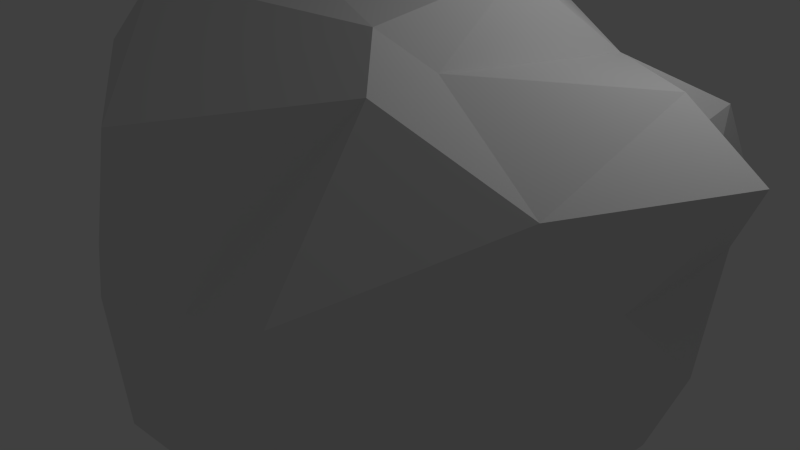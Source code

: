 # Source: RockBig.blend  (saved by Blender 2.76.0; exported with 4.5.12 LTS)
import bpy
from mathutils import Matrix  # noqa: F401  (used for matrix-valued properties, if any)

bpy.ops.wm.read_factory_settings(use_empty=True)
scene = bpy.context.scene
scene.name = 'Scene'

# ---- collections
col_collection_1 = bpy.data.collections.new('Collection 1'); scene.collection.children.link(col_collection_1)

# ---- world
world_world = bpy.data.worlds.new('World'); scene.world = world_world
world_world.color = (0.05088, 0.05088, 0.05088)
world_world.use_sun_shadow = False
world_world.sun_shadow_jitter_overblur = 0.0
world_world.cycles.sampling_method = 'MANUAL'
world_world.cycles.sample_map_resolution = 256

# ---- cameras
cam_camera = bpy.data.cameras.new('Camera')
cam_camera.clip_end = 100.0
cam_camera.lens = 35.0
cam_camera.sensor_width = 32.0
cam_camera.sensor_height = 18.0
cam_camera.ortho_scale = 7.314
cam_camera.dof.focus_distance = 0.0
cam_camera.dof.aperture_fstop = 128.0

# ---- lights
light_lamp = bpy.data.lights.new('Lamp', 'POINT')
light_lamp.transmission_factor = 0.0
light_lamp.cutoff_distance = 30.0
light_lamp.energy = 100.0
light_lamp.shadow_buffer_clip_start = 1.001
light_lamp.shadow_soft_size = 0.1
light_lamp.shadow_maximum_resolution = 0.006
light_lamp.use_absolute_resolution = True
light_lamp.cycles.use_multiple_importance_sampling = False

# ---- meshes
me_icosphere = bpy.data.meshes.new('Icosphere')
me_icosphere.from_pydata([(0.01898, -0.02768, -0.9921), (0.7602, -0.5002, -0.4289), (-0.2653, -0.8576, -0.4422), (-0.7946, 0.06889, -0.3973), (-0.1563, 0.8565, -0.3902), (0.8407, 0.5126, -0.3923), (0.4419, -0.7178, 0.5308), (-0.8963, -0.2514, 0.877), (-0.5812, 0.6519, 0.5196), (0.3206, 0.7394, 0.4637), (1.33, 0.07634, 0.6562), (0.1051, -0.0538, 1.048), (-0.1171, -0.6672, -0.6008), (-0.1019, -0.4693, -0.8208), (0.003008, -0.1831, -0.9276), (0.2253, -0.2129, -0.9601), (0.5279, -0.2217, -0.7987), (0.8005, -0.37, -0.5643), (0.5402, -0.6881, -0.4986), (0.3947, -0.7259, -0.4601), (0.07352, -0.8208, -0.4518), (0.8624, 0.2316, -0.4813), (1.014, 0.1102, -0.4439), (0.9709, -0.2958, -0.4275), (0.3689, 0.2563, -0.8853), (0.4552, 0.2637, -0.8383), (0.6814, 0.477, -0.6222), (-0.7481, -0.0008868, -0.655), (-0.471, 0.02854, -0.8237), (-0.1275, 0.05435, -0.9073), (-0.367, -0.6192, -0.4431), (-0.6495, -0.4824, -0.5067), (-0.7886, -0.2273, -0.4818), (-0.1544, 0.7004, -0.621), (-0.05952, 0.5846, -0.7986), (0.06608, 0.2792, -0.8984), (-0.7326, 0.3276, -0.4522), (-0.5853, 0.5612, -0.4746), (-0.4737, 0.7141, -0.4975), (0.1111, 0.8739, -0.4353), (0.306, 0.7894, -0.5061), (0.6748, 0.6887, -0.4344), (1.144, -0.1843, 0.3384), (1.191, -0.2554, 0.1155), (1.145, -0.3242, -0.1118), (0.9509, 0.4289, -0.209), (1.053, 0.3239, 0.0488), (1.16, 0.3023, 0.3533), (0.2445, -0.8738, 0.2966), (0.1783, -0.8935, 0.08857), (-0.1231, -0.9301, -0.2349), (0.8874, -0.526, -0.1503), (0.6303, -0.8644, 0.01792), (0.563, -0.8786, 0.3107), (-1.038, -0.1169, 0.6886), (-1.048, -0.1536, 0.2262), (-0.9414, -0.12, -0.1874), (-0.305, -0.7477, -0.1834), (-0.5261, -0.6841, 0.1507), (-0.7887, -0.4528, 0.5671), (-0.635, 0.6666, 0.2752), (-0.5699, 0.7425, 0.005852), (-0.4007, 0.8036, -0.2368), (-0.9047, 0.186, -0.2189), (-0.8957, 0.3502, 0.0643), (-0.7451, 0.5109, 0.3346), (0.5345, 0.91, 0.2995), (0.854, 0.88, 0.1287), (0.7412, 0.7103, -0.2244), (-0.04972, 0.9647, -0.2009), (0.1462, 1.042, 0.07082), (0.2638, 1.047, 0.3061), (0.9778, -0.3154, 0.5687), (0.9765, -0.3702, 0.6673), (0.598, -0.7205, 0.5561), (0.06746, -0.8881, 0.5193), (-0.2914, -0.8252, 0.5896), (-0.6929, -0.5351, 0.7559), (-1.1, -0.03822, 0.9618), (-0.9491, 0.2608, 0.8463), (-0.7851, 0.3992, 0.6655), (-0.4724, 0.6529, 0.5293), (-0.0795, 0.8521, 0.6142), (0.2374, 1.003, 0.6061), (0.5538, 0.6792, 0.5339), (0.9648, 0.5769, 0.6596), (0.9127, 0.2334, 0.5407), (0.1179, -0.321, 0.9838), (0.4244, -0.3912, 0.9789), (0.4398, -0.6255, 0.759), (1.008, 0.2192, 0.7866), (0.5807, -0.1014, 0.8727), (0.5177, 0.1292, 1.099), (-0.1083, -0.1036, 1.036), (-0.3168, -0.1419, 1.036), (-0.7773, -0.234, 1.024), (-0.1332, 0.171, 1.005), (-0.3728, 0.3694, 0.8956), (-0.4636, 0.56, 0.7317), (0.1509, 0.2208, 1.002), (0.3442, 0.5261, 0.9377), (0.2962, 0.7662, 0.6894), (0.4992, 0.2539, 0.9591), (0.774, 0.3505, 0.7913), (0.5637, 0.4788, 0.7769), (0.006595, 0.4419, 0.9636), (0.08622, 0.725, 0.7908), (-0.1793, 0.6194, 0.8112), (-0.4691, 0.06209, 1.046), (-0.5717, 0.2985, 0.9011), (-0.8948, 0.02217, 1.09), (-0.0438, -0.4454, 0.961), (-0.3688, -0.5211, 0.8969), (0.04246, -0.6938, 0.7724), (0.4854, -0.3136, 0.9509), (0.6733, -0.4863, 0.8321), (0.7442, -0.325, 0.7713), (0.9813, 0.3406, 0.3296), (1.01, 0.6812, 0.09888), (0.9388, 0.8131, 0.4081), (0.03153, 0.9835, 0.358), (-0.1502, 1.012, 0.07756), (-0.3231, 0.8895, 0.3366), (-0.9657, 0.3319, 0.4593), (-1.036, 0.1126, 0.1476), (-1.131, 0.08981, 0.6445), (-0.4232, -0.7701, 0.4141), (-0.2123, -0.9233, 0.04803), (-0.05472, -0.9781, 0.3148), (0.828, -0.6086, 0.3539), (0.9833, -0.4774, 0.08683), (1.057, -0.3084, 0.3732), (0.3265, 0.8993, 0.006229), (0.6542, 0.9694, -0.1738), (0.1675, 0.8841, -0.2652), (-0.6929, 0.6797, 0.05856), (-0.6696, 0.6855, -0.2759), (-0.7666, 0.4536, -0.2302), (-0.8705, -0.3795, 0.2454), (-0.8033, -0.2955, -0.1649), (-0.58, -0.5769, -0.1902), (0.4632, -0.8977, 0.07506), (0.2121, -0.9347, -0.2408), (0.6193, -0.8159, -0.1936), (1.257, -0.01238, 0.121), (1.017, -0.2157, -0.2456), (1.1, 0.1715, -0.204), (0.4952, 0.5833, -0.6607), (0.292, 0.5676, -0.816), (0.1067, 0.7176, -0.6969), (-0.3521, 0.5935, -0.676), (-0.3015, 0.3039, -0.8643), (-0.5286, 0.3323, -0.669), (-0.5795, -0.2184, -0.6941), (-0.3025, -0.2302, -0.8651), (-0.4327, -0.5211, -0.7166), (0.7475, 0.1996, -0.6859), (0.8924, -0.08841, -0.6159), (0.4854, 0.01679, -0.8757), (0.09185, -0.7045, -0.7058), (0.2764, -0.373, -0.827), (0.4843, -0.5424, -0.6639)], [], [(0, 15, 14), (1, 17, 23), (0, 14, 29), (0, 29, 35), (0, 35, 24), (1, 23, 44), (2, 20, 50), (3, 32, 56), (4, 38, 62), (5, 41, 68), (1, 44, 51), (2, 50, 57), (3, 56, 63), (4, 62, 69), (5, 68, 45), (6, 74, 89), (7, 77, 95), (8, 80, 98), (9, 83, 101), (10, 86, 90), (92, 99, 11), (91, 102, 92), (90, 103, 91), (92, 102, 99), (102, 100, 99), (91, 103, 102), (103, 104, 102), (102, 104, 100), (104, 101, 100), (90, 86, 103), (86, 85, 103), (103, 85, 104), (85, 84, 104), (104, 84, 101), (84, 9, 101), (99, 96, 11), (100, 105, 99), (101, 106, 100), (99, 105, 96), (105, 97, 96), (100, 106, 105), (106, 107, 105), (105, 107, 97), (107, 98, 97), (101, 83, 106), (83, 82, 106), (106, 82, 107), (82, 81, 107), (107, 81, 98), (81, 8, 98), (96, 93, 11), (97, 108, 96), (98, 109, 97), (96, 108, 93), (108, 94, 93), (97, 109, 108), (109, 110, 108), (108, 110, 94), (110, 95, 94), (98, 80, 109), (80, 79, 109), (109, 79, 110), (79, 78, 110), (110, 78, 95), (78, 7, 95), (93, 87, 11), (94, 111, 93), (95, 112, 94), (93, 111, 87), (111, 88, 87), (94, 112, 111), (112, 113, 111), (111, 113, 88), (113, 89, 88), (95, 77, 112), (77, 76, 112), (112, 76, 113), (76, 75, 113), (113, 75, 89), (75, 6, 89), (87, 92, 11), (88, 114, 87), (89, 115, 88), (87, 114, 92), (114, 91, 92), (88, 115, 114), (115, 116, 114), (114, 116, 91), (116, 90, 91), (89, 74, 115), (74, 73, 115), (115, 73, 116), (73, 72, 116), (116, 72, 90), (72, 10, 90), (47, 86, 10), (46, 117, 47), (45, 118, 46), (47, 117, 86), (117, 85, 86), (46, 118, 117), (118, 119, 117), (117, 119, 85), (119, 84, 85), (45, 68, 118), (68, 67, 118), (118, 67, 119), (67, 66, 119), (119, 66, 84), (66, 9, 84), (71, 83, 9), (70, 120, 71), (69, 121, 70), (71, 120, 83), (120, 82, 83), (70, 121, 120), (121, 122, 120), (120, 122, 82), (122, 81, 82), (69, 62, 121), (62, 61, 121), (121, 61, 122), (61, 60, 122), (122, 60, 81), (60, 8, 81), (65, 80, 8), (64, 123, 65), (63, 124, 64), (65, 123, 80), (123, 79, 80), (64, 124, 123), (124, 125, 123), (123, 125, 79), (125, 78, 79), (63, 56, 124), (56, 55, 124), (124, 55, 125), (55, 54, 125), (125, 54, 78), (54, 7, 78), (59, 77, 7), (58, 126, 59), (57, 127, 58), (59, 126, 77), (126, 76, 77), (58, 127, 126), (127, 128, 126), (126, 128, 76), (128, 75, 76), (57, 50, 127), (50, 49, 127), (127, 49, 128), (49, 48, 128), (128, 48, 75), (48, 6, 75), (53, 74, 6), (52, 129, 53), (51, 130, 52), (53, 129, 74), (129, 73, 74), (52, 130, 129), (130, 131, 129), (129, 131, 73), (131, 72, 73), (51, 44, 130), (44, 43, 130), (130, 43, 131), (43, 42, 131), (131, 42, 72), (42, 10, 72), (66, 71, 9), (67, 132, 66), (68, 133, 67), (66, 132, 71), (132, 70, 71), (67, 133, 132), (133, 134, 132), (132, 134, 70), (134, 69, 70), (68, 41, 133), (41, 40, 133), (133, 40, 134), (40, 39, 134), (134, 39, 69), (39, 4, 69), (60, 65, 8), (61, 135, 60), (62, 136, 61), (60, 135, 65), (135, 64, 65), (61, 136, 135), (136, 137, 135), (135, 137, 64), (137, 63, 64), (62, 38, 136), (38, 37, 136), (136, 37, 137), (37, 36, 137), (137, 36, 63), (36, 3, 63), (54, 59, 7), (55, 138, 54), (56, 139, 55), (54, 138, 59), (138, 58, 59), (55, 139, 138), (139, 140, 138), (138, 140, 58), (140, 57, 58), (56, 32, 139), (32, 31, 139), (139, 31, 140), (31, 30, 140), (140, 30, 57), (30, 2, 57), (48, 53, 6), (49, 141, 48), (50, 142, 49), (48, 141, 53), (141, 52, 53), (49, 142, 141), (142, 143, 141), (141, 143, 52), (143, 51, 52), (50, 20, 142), (20, 19, 142), (142, 19, 143), (19, 18, 143), (143, 18, 51), (18, 1, 51), (42, 47, 10), (43, 144, 42), (44, 145, 43), (42, 144, 47), (144, 46, 47), (43, 145, 144), (145, 146, 144), (144, 146, 46), (146, 45, 46), (44, 23, 145), (23, 22, 145), (145, 22, 146), (22, 21, 146), (146, 21, 45), (21, 5, 45), (26, 41, 5), (25, 147, 26), (24, 148, 25), (26, 147, 41), (147, 40, 41), (25, 148, 147), (148, 149, 147), (147, 149, 40), (149, 39, 40), (24, 35, 148), (35, 34, 148), (148, 34, 149), (34, 33, 149), (149, 33, 39), (33, 4, 39), (33, 38, 4), (34, 150, 33), (35, 151, 34), (33, 150, 38), (150, 37, 38), (34, 151, 150), (151, 152, 150), (150, 152, 37), (152, 36, 37), (35, 29, 151), (29, 28, 151), (151, 28, 152), (28, 27, 152), (152, 27, 36), (27, 3, 36), (27, 32, 3), (28, 153, 27), (29, 154, 28), (27, 153, 32), (153, 31, 32), (28, 154, 153), (154, 155, 153), (153, 155, 31), (155, 30, 31), (29, 14, 154), (14, 13, 154), (154, 13, 155), (13, 12, 155), (155, 12, 30), (12, 2, 30), (21, 26, 5), (22, 156, 21), (23, 157, 22), (21, 156, 26), (156, 25, 26), (22, 157, 156), (157, 158, 156), (156, 158, 25), (158, 24, 25), (23, 17, 157), (17, 16, 157), (157, 16, 158), (16, 15, 158), (158, 15, 24), (15, 0, 24), (12, 20, 2), (13, 159, 12), (14, 160, 13), (12, 159, 20), (159, 19, 20), (13, 160, 159), (160, 161, 159), (159, 161, 19), (161, 18, 19), (14, 15, 160), (15, 16, 160), (160, 16, 161), (16, 17, 161), (161, 17, 18), (17, 1, 18)])
me_icosphere.use_remesh_preserve_volume = False
me_icosphere.use_remesh_preserve_attributes = False
me_icosphere.use_mirror_vertex_groups = False
me_icosphere.update()

# ---- objects
ob_icosphere = bpy.data.objects.new('Icosphere', me_icosphere)
ob_lamp = bpy.data.objects.new('Lamp', light_lamp)
ob_camera = bpy.data.objects.new('Camera', cam_camera)

# ---- transforms, parenting, visibility, modifiers, constraints
ob_icosphere.location = (0.0, 0.0, 0.0)
ob_icosphere.scale = (3.555, 3.555, 3.555)
ob_icosphere.lineart.crease_threshold = 0.0
_m = ob_icosphere.modifiers.new('Decimate', 'DECIMATE')
_m.ratio = 0.3971
ob_lamp.location = (4.076, 1.005, 5.904)
ob_lamp.rotation_euler = (0.6503, 0.05522, 1.866)
ob_lamp.lock_rotations_4d = False
ob_lamp.empty_display_type = 'ARROWS'
ob_lamp.color = (0.0, 0.0, 0.0, 0.0)
ob_lamp.lineart.crease_threshold = 0.0
ob_camera.location = (7.481, -6.508, 5.344)
ob_camera.rotation_euler = (1.109, 0.01082, 0.8149)
ob_camera.lock_rotations_4d = False
ob_camera.empty_display_type = 'ARROWS'
ob_camera.color = (0.0, 0.0, 0.0, 0.0)
ob_camera.display_type = 'WIRE'
ob_camera.lineart.crease_threshold = 0.0

# ---- collection membership
col_collection_1.objects.link(ob_icosphere)
col_collection_1.objects.link(ob_lamp)
col_collection_1.objects.link(ob_camera)

# ---- scene / render settings (as saved in the file)
scene.camera = ob_camera
scene.frame_start = 1; scene.frame_end = 250; scene.frame_set(1)
scene.render.engine = 'BLENDER_EEVEE_NEXT'
scene.render.resolution_percentage = 50
scene.render.dither_intensity = 0.0
scene.cycles.use_denoising = False
scene.cycles.samples = 10
scene.cycles.sampling_pattern = 'TABULATED_SOBOL'
scene.cycles.light_sampling_threshold = 0.0
scene.cycles.use_adaptive_sampling = False
scene.cycles.use_light_tree = False
scene.cycles.blur_glossy = 0.0
scene.cycles.pixel_filter_type = 'GAUSSIAN'
scene.cycles.sample_clamp_indirect = 0.0
scene.view_settings.view_transform = 'Standard'
bpy.context.view_layer.update()
